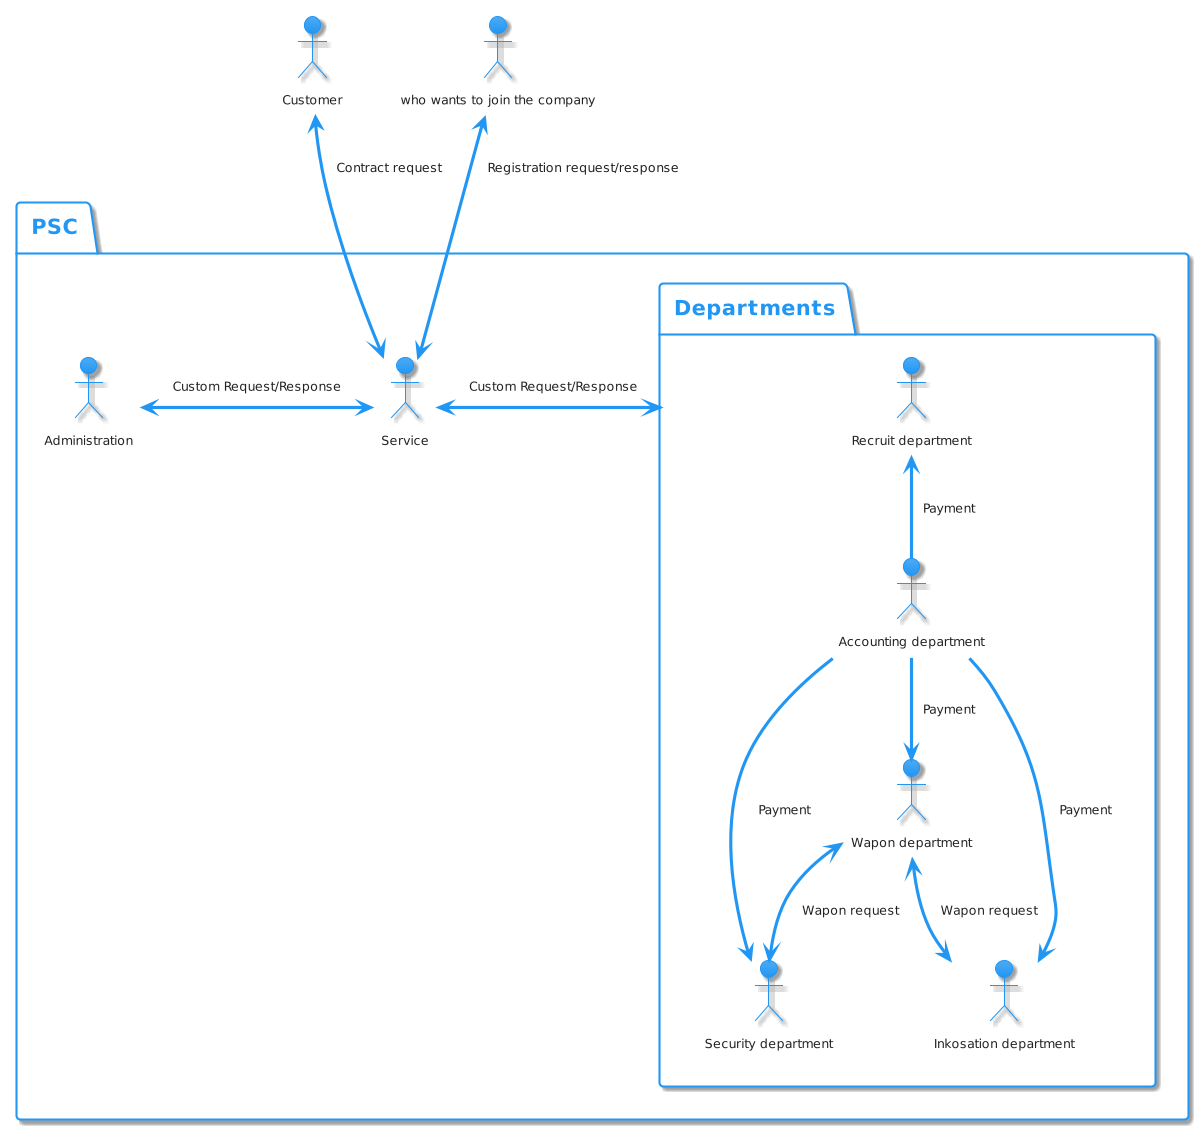

The diagram above was rendered by PlantUML. Its source (embedded in the PNG):
@startuml
!theme materia
top to bottom direction

actor Customer as cus
actor "who wants to join the company" as req
package PSC {
actor Administration as adm
actor Service as serv
package Departments {
actor "Security department" as sec
actor "Inkosation department" as ink
actor "Wapon department" as wpn
actor "Accounting department" as acc
actor "Recruit department" as rec
}
}

cus <-down-> serv: Contract request
req <-down-> serv: Registration request/response
adm <-> serv: Custom Request/Response
Departments <-> serv: Custom Request/Response

wpn <-down-> sec: Wapon request
wpn <-down-> ink: Wapon request

acc -down-> wpn: Payment
acc -down-> sec: Payment
acc -up-> rec: Payment
acc -down-> ink: Payment
@enduml